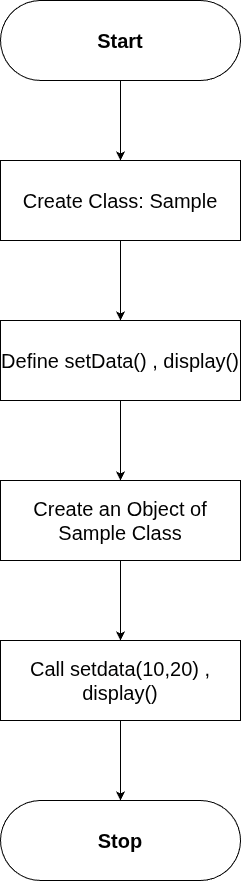

The diagram above was exported from draw.io. Its source (the exported page's mxGraphModel, read from the mxfile embedded in the PNG):
<mxGraphModel dx="1246" dy="684" grid="1" gridSize="10" guides="1" tooltips="1" connect="1" arrows="1" fold="1" page="1" pageScale="1" pageWidth="827" pageHeight="1169" math="0" shadow="0">
  <root>
    <mxCell id="0" />
    <mxCell id="1" parent="0" />
    <mxCell id="CQ0Ctf643lE1QwB36CLB-1" value="" style="rounded=1;whiteSpace=wrap;html=1;arcSize=50;" vertex="1" parent="1">
      <mxGeometry x="280" y="80" width="240" height="80" as="geometry" />
    </mxCell>
    <mxCell id="CQ0Ctf643lE1QwB36CLB-3" value="" style="rounded=0;whiteSpace=wrap;html=1;" vertex="1" parent="1">
      <mxGeometry x="280" y="240" width="240" height="80" as="geometry" />
    </mxCell>
    <mxCell id="CQ0Ctf643lE1QwB36CLB-20" value="" style="edgeStyle=orthogonalEdgeStyle;rounded=0;orthogonalLoop=1;jettySize=auto;html=1;" edge="1" parent="1" source="CQ0Ctf643lE1QwB36CLB-4" target="CQ0Ctf643lE1QwB36CLB-6">
      <mxGeometry relative="1" as="geometry" />
    </mxCell>
    <mxCell id="CQ0Ctf643lE1QwB36CLB-4" value="&lt;span style=&quot;font-size: 20px;&quot;&gt;Create Class: Sample&lt;/span&gt;" style="text;html=1;whiteSpace=wrap;strokeColor=none;fillColor=none;align=center;verticalAlign=middle;rounded=0;" vertex="1" parent="1">
      <mxGeometry x="280" y="240" width="240" height="80" as="geometry" />
    </mxCell>
    <mxCell id="CQ0Ctf643lE1QwB36CLB-5" value="" style="rounded=0;whiteSpace=wrap;html=1;" vertex="1" parent="1">
      <mxGeometry x="280" y="400" width="240" height="80" as="geometry" />
    </mxCell>
    <mxCell id="CQ0Ctf643lE1QwB36CLB-21" value="" style="edgeStyle=orthogonalEdgeStyle;rounded=0;orthogonalLoop=1;jettySize=auto;html=1;" edge="1" parent="1" source="CQ0Ctf643lE1QwB36CLB-6" target="CQ0Ctf643lE1QwB36CLB-8">
      <mxGeometry relative="1" as="geometry" />
    </mxCell>
    <mxCell id="CQ0Ctf643lE1QwB36CLB-6" value="&lt;span style=&quot;font-size: 20px;&quot;&gt;Define setData() , display()&lt;/span&gt;" style="text;html=1;whiteSpace=wrap;strokeColor=none;fillColor=none;align=center;verticalAlign=middle;rounded=0;" vertex="1" parent="1">
      <mxGeometry x="280" y="400" width="240" height="80" as="geometry" />
    </mxCell>
    <mxCell id="CQ0Ctf643lE1QwB36CLB-7" value="" style="rounded=0;whiteSpace=wrap;html=1;" vertex="1" parent="1">
      <mxGeometry x="280" y="560" width="240" height="80" as="geometry" />
    </mxCell>
    <mxCell id="CQ0Ctf643lE1QwB36CLB-22" value="" style="edgeStyle=orthogonalEdgeStyle;rounded=0;orthogonalLoop=1;jettySize=auto;html=1;" edge="1" parent="1" source="CQ0Ctf643lE1QwB36CLB-8" target="CQ0Ctf643lE1QwB36CLB-10">
      <mxGeometry relative="1" as="geometry" />
    </mxCell>
    <mxCell id="CQ0Ctf643lE1QwB36CLB-8" value="&lt;span style=&quot;font-size: 20px;&quot;&gt;Create an Object of Sample Class&lt;/span&gt;" style="text;html=1;whiteSpace=wrap;strokeColor=none;fillColor=none;align=center;verticalAlign=middle;rounded=0;" vertex="1" parent="1">
      <mxGeometry x="280" y="560" width="240" height="80" as="geometry" />
    </mxCell>
    <mxCell id="CQ0Ctf643lE1QwB36CLB-9" value="" style="rounded=0;whiteSpace=wrap;html=1;" vertex="1" parent="1">
      <mxGeometry x="280" y="720" width="240" height="80" as="geometry" />
    </mxCell>
    <mxCell id="CQ0Ctf643lE1QwB36CLB-13" value="" style="edgeStyle=orthogonalEdgeStyle;rounded=0;orthogonalLoop=1;jettySize=auto;html=1;" edge="1" parent="1" source="CQ0Ctf643lE1QwB36CLB-10">
      <mxGeometry relative="1" as="geometry">
        <mxPoint x="400.0000000000002" y="880" as="targetPoint" />
      </mxGeometry>
    </mxCell>
    <mxCell id="CQ0Ctf643lE1QwB36CLB-10" value="&lt;span style=&quot;font-size: 20px;&quot;&gt;Call setdata(10,20) , display()&lt;/span&gt;" style="text;html=1;whiteSpace=wrap;strokeColor=none;fillColor=none;align=center;verticalAlign=middle;rounded=0;" vertex="1" parent="1">
      <mxGeometry x="280" y="720" width="240" height="80" as="geometry" />
    </mxCell>
    <mxCell id="CQ0Ctf643lE1QwB36CLB-16" value="" style="rounded=1;whiteSpace=wrap;html=1;arcSize=50;" vertex="1" parent="1">
      <mxGeometry x="280" y="880" width="240" height="80" as="geometry" />
    </mxCell>
    <mxCell id="CQ0Ctf643lE1QwB36CLB-17" value="&lt;span style=&quot;font-size: 20px;&quot;&gt;&lt;b&gt;Stop&lt;/b&gt;&lt;/span&gt;" style="text;html=1;whiteSpace=wrap;strokeColor=none;fillColor=none;align=center;verticalAlign=middle;rounded=0;" vertex="1" parent="1">
      <mxGeometry x="280" y="880" width="240" height="80" as="geometry" />
    </mxCell>
    <mxCell id="CQ0Ctf643lE1QwB36CLB-19" value="" style="edgeStyle=orthogonalEdgeStyle;rounded=0;orthogonalLoop=1;jettySize=auto;html=1;" edge="1" parent="1" source="CQ0Ctf643lE1QwB36CLB-18" target="CQ0Ctf643lE1QwB36CLB-4">
      <mxGeometry relative="1" as="geometry" />
    </mxCell>
    <mxCell id="CQ0Ctf643lE1QwB36CLB-18" value="&lt;span style=&quot;font-size: 20px;&quot;&gt;&lt;b&gt;Start&lt;/b&gt;&lt;/span&gt;" style="text;html=1;whiteSpace=wrap;strokeColor=none;fillColor=none;align=center;verticalAlign=middle;rounded=0;" vertex="1" parent="1">
      <mxGeometry x="280" y="80" width="240" height="80" as="geometry" />
    </mxCell>
  </root>
</mxGraphModel>